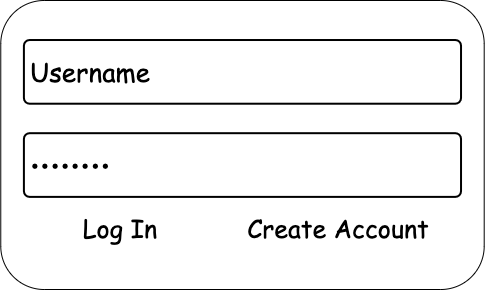

The diagram above was exported from draw.io. Its source (the exported page's mxGraphModel, read from the mxfile embedded in the PNG):
<mxGraphModel dx="2117" dy="1880" grid="1" gridSize="10" guides="1" tooltips="1" connect="1" arrows="1" fold="1" page="1" pageScale="1" pageWidth="564" pageHeight="1156" math="0" shadow="0">
  <root>
    <mxCell id="0" />
    <mxCell id="1" parent="0" />
    <mxCell id="2" value="" style="rounded=1;whiteSpace=wrap;html=1;fontFamily=Comic Sans MS;fontSize=20;container=0;" vertex="1" parent="1">
      <mxGeometry x="1168.2657142857142" y="434.0014285714287" width="483.42857142857133" height="289" as="geometry" />
    </mxCell>
    <mxCell id="3" value="&lt;font style=&quot;font-size: 26px&quot;&gt;••••••••&lt;/font&gt;" style="rounded=1;arcSize=9;align=left;spacingLeft=5;html=1;strokeWidth=2;fontSize=12;fontFamily=Comic Sans MS;container=0;" vertex="1" parent="1">
      <mxGeometry x="1191.4058285714286" y="566.6937142857143" width="437.1161142857141" height="63.70385714285717" as="geometry" />
    </mxCell>
    <mxCell id="4" value="&lt;font style=&quot;font-size: 26px&quot;&gt;Username&lt;/font&gt;" style="rounded=1;arcSize=9;align=left;spacingLeft=5;html=1;strokeWidth=2;fontSize=12;fontFamily=Comic Sans MS;container=0;" vertex="1" parent="1">
      <mxGeometry x="1191.4058285714286" y="473.51185714285725" width="437.1161142857141" height="63.70385714285717" as="geometry" />
    </mxCell>
    <mxCell id="5" value="&lt;font style=&quot;font-size: 25px&quot;&gt;Log In&lt;/font&gt;" style="text;html=1;strokeColor=none;fillColor=none;align=center;verticalAlign=middle;whiteSpace=wrap;rounded=0;sketch=0;fontFamily=Comic Sans MS;fontSize=6;container=0;" vertex="1" parent="1">
      <mxGeometry x="1191.4058285714286" y="640.4300000000001" width="194.40274285714284" height="41.28571428571429" as="geometry" />
    </mxCell>
    <mxCell id="6" value="&lt;font style=&quot;font-size: 25px&quot;&gt;Create Account&lt;/font&gt;" style="text;html=1;strokeColor=none;fillColor=none;align=center;verticalAlign=middle;whiteSpace=wrap;rounded=0;sketch=0;fontFamily=Comic Sans MS;fontSize=6;container=0;" vertex="1" parent="1">
      <mxGeometry x="1408.9486857142856" y="640.4300000000001" width="194.40274285714284" height="41.28571428571429" as="geometry" />
    </mxCell>
  </root>
</mxGraphModel>